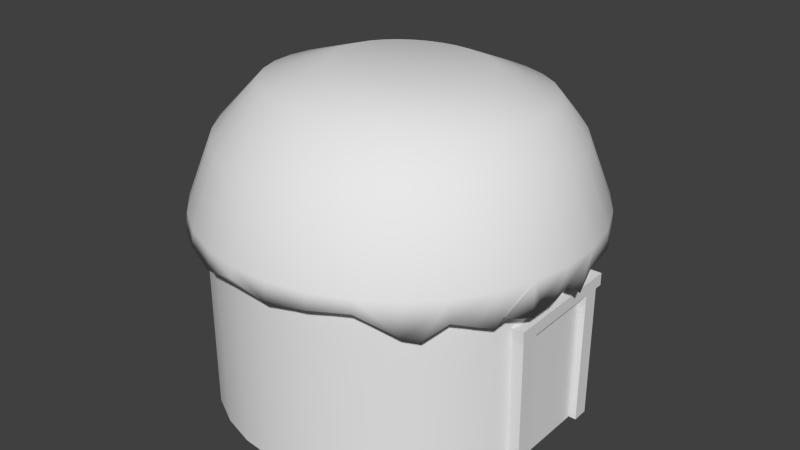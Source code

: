 # Source: bamboo_hut11.blend  (saved by Blender 2.66.0; exported with 4.5.12 LTS)
import bpy
from mathutils import Matrix  # noqa: F401  (used for matrix-valued properties, if any)

bpy.ops.wm.read_factory_settings(use_empty=True)
scene = bpy.context.scene
scene.name = 'Scene'

# ---- collections
col_collection_1 = bpy.data.collections.new('Collection 1'); scene.collection.children.link(col_collection_1)

# ---- materials (node trees are filled in below, after node groups)
mat_classic_bamboo_hut = bpy.data.materials.new('classic_bamboo_hut')
mat_classic_bamboo_hut.alpha_threshold = 0.0
mat_classic_bamboo_hut.use_transparent_shadow = False
mat_classic_bamboo_hut.roughness = 0.5
mat_classic_bamboo_hut.line_color = (0.0, 0.0, 0.0, 1.0)

# ---- material node trees

# ---- world
world_world = bpy.data.worlds.new('World'); scene.world = world_world
world_world.color = (0.05088, 0.05088, 0.05088)
world_world.use_sun_shadow = False
world_world.sun_shadow_jitter_overblur = 0.0
world_world.cycles.sampling_method = 'MANUAL'
world_world.cycles.sample_map_resolution = 256

# ---- meshes
me_bamboohut = bpy.data.meshes.new('BambooHut')
me_bamboohut.from_pydata([(2.092, 23.91, 0.5865), (0.9604, 10.98, 16.47), (6.716, 23.04, 0.2761), (2.673, 10.66, 16.49), (11.08, 21.29, -0.2929), (4.289, 10.01, 16.53), (15.06, 19.18, -1.586), (5.749, 9.06, 16.6), (18.39, 15.43, -2.0), (6.994, 7.845, 16.69), (20.95, 10.51, -2.0), (7.978, 6.412, 16.8), (22.89, 7.217, -0.1895), (8.663, 4.815, 16.92), (23.81, 2.046, -0.1895), (9.022, 3.116, 17.06), (23.91, -2.092, 0.06919), (9.041, 1.38, 17.2), (23.0, -7.143, -2.0), (8.721, -0.3267, 17.35), (21.29, -11.08, -2.0), (8.072, -1.938, 17.48), (18.72, -15.02, -0.6055), (7.12, -3.391, 17.61), (15.43, -18.39, -2.0), (5.903, -4.632, 17.72), (11.54, -21.04, 0.4672), (4.465, -5.612, 17.81), (7.217, -22.89, 0.08568), (2.863, -6.293, 17.88), (2.613, -23.86, -0.3612), (1.159, -6.65, 17.92), (-2.092, -23.91, 0.6816), (-0.5834, -6.669, 17.94), (-6.716, -23.04, -0.3612), (-2.296, -6.348, 17.92), (-11.08, -21.29, 0.08568), (-3.912, -5.701, 17.88), (-15.02, -18.72, -0.3612), (-5.372, -4.751, 17.81), (-18.39, -15.43, 0.2347), (-6.617, -3.537, 17.72), (-21.04, -11.54, 0.6816), (-7.601, -2.103, 17.61), (-22.89, -7.217, 0.6071), (-8.286, -0.5065, 17.48), (-23.86, -2.613, -0.0633), (-8.645, 1.193, 17.35), (-23.91, 2.092, 0.3796), (-8.664, 2.929, 17.2), (-23.04, 6.716, 0.1726), (-8.344, 4.635, 17.06), (-21.29, 11.08, 0.2761), (-7.695, 6.246, 16.92), (-18.72, 15.02, -0.4998), (-6.744, 7.7, 16.8), (-15.43, 18.39, -0.4481), (-5.526, 8.94, 16.69), (-11.61, 20.32, -0.4481), (-4.088, 9.92, 16.6), (-7.217, 22.89, -0.3964), (-2.486, 10.6, 16.53), (-2.613, 23.86, 0.2761), (-0.7816, 10.96, 16.49), (2.072, 23.69, 2.0), (6.654, 22.83, 2.0), (10.98, 21.09, 2.0), (14.88, 18.54, 2.0), (18.21, 15.28, 2.0), (20.85, 11.44, 2.0), (22.68, 7.15, 2.0), (23.64, 2.589, 2.0), (23.69, -2.072, 2.0), (22.83, -6.654, 2.0), (21.09, -10.98, 2.0), (18.54, -14.88, 2.0), (15.28, -18.21, 2.0), (11.44, -20.85, 2.0), (7.15, -22.68, 2.0), (2.589, -23.64, 2.0), (-2.072, -23.69, 2.0), (-6.654, -22.83, 2.0), (-10.98, -21.09, 2.0), (-14.88, -18.54, 2.0), (-18.21, -15.28, 2.0), (-20.85, -11.44, 2.0), (-22.68, -7.15, 2.0), (-23.64, -2.589, 2.0), (-23.69, 2.072, 2.0), (-22.83, 6.654, 2.0), (-21.09, 10.98, 2.0), (-18.54, 14.88, 2.0), (-15.28, 18.21, 2.0), (-11.44, 20.85, 2.0), (-7.15, 22.68, 2.0), (-2.589, 23.64, 2.0), (1.803, 20.6, 10.0), (5.787, 19.86, 10.0), (9.55, 18.34, 10.0), (12.95, 16.13, 10.0), (15.84, 13.29, 10.0), (18.13, 9.948, 10.0), (19.72, 6.219, 10.0), (20.56, 2.252, 10.0), (20.6, -1.803, 10.0), (19.86, -5.787, 10.0), (18.34, -9.55, 10.0), (16.13, -12.95, 10.0), (13.29, -15.84, 10.0), (9.948, -18.13, 10.0), (6.219, -19.72, 10.0), (2.252, -20.56, 10.0), (-1.803, -20.6, 10.0), (-5.787, -19.86, 10.0), (-9.55, -18.34, 10.0), (-12.95, -16.13, 10.0), (-15.84, -13.29, 10.0), (-18.13, -9.948, 10.0), (-19.72, -6.219, 10.0), (-20.56, -2.252, 10.0), (-20.6, 1.803, 10.0), (-19.86, 5.787, 10.0), (-18.34, 9.55, 10.0), (-16.13, 12.95, 10.0), (-13.29, 15.84, 10.0), (-9.948, 18.13, 10.0), (-6.219, 19.72, 10.0), (-2.252, 20.56, 10.0), (1.576, 18.02, 13.45), (4.772, 17.42, 13.48), (7.79, 16.21, 13.55), (10.51, 14.44, 13.66), (12.84, 12.17, 13.82), (14.67, 9.491, 14.0), (15.95, 6.509, 14.22), (16.62, 3.335, 14.45), (16.66, 0.09309, 14.69), (16.06, -3.094, 14.93), (14.85, -6.103, 15.17), (13.07, -8.818, 15.38), (10.8, -11.13, 15.57), (8.116, -12.96, 15.72), (5.126, -14.24, 15.84), (1.944, -14.9, 15.91), (-1.307, -14.94, 15.93), (-4.503, -14.34, 15.91), (-7.521, -13.13, 15.84), (-10.24, -11.36, 15.72), (-12.57, -9.09, 15.57), (-14.41, -6.414, 15.38), (-15.68, -3.431, 15.17), (-16.35, -0.258, 14.93), (-16.39, 2.984, 14.69), (-15.79, 6.171, 14.45), (-14.58, 9.18, 14.22), (-12.8, 11.9, 14.0), (-10.53, 14.21, 13.82), (-7.847, 16.04, 13.66), (-4.857, 17.32, 13.55), (-1.675, 17.98, 13.48), (20.06, -12.41, -1.732), (17.03, -17.24, -2.268), (22.05, -10.18, -1.035), (23.51, -4.051, -1.328), (23.21, -6.164, -0.6292), (23.88, 0.2605, -2.155), (21.78, 7.267, -1.974), (21.45, 9.869, 0.03039), (-9.457, 21.09, -0.3447), (16.77, 17.79, -0.4222), (-22.0, 0.0, -22.0), (-22.0, 0.0, 2.0), (-21.58, 4.292, -22.0), (-21.58, 4.292, 2.0), (-20.33, 8.419, -22.0), (-20.33, 8.419, 2.0), (-18.29, 12.22, -22.0), (-18.29, 12.22, 2.0), (-15.56, 15.56, -22.0), (-15.56, 15.56, 2.0), (-12.22, 18.29, -22.0), (-12.22, 18.29, 2.0), (-8.419, 20.33, -22.0), (-8.419, 20.33, 2.0), (-4.292, 21.58, -22.0), (-4.292, 21.58, 2.0), (9.537e-06, 22.0, -22.0), (9.537e-06, 22.0, 2.0), (4.292, 21.58, -22.0), (4.292, 21.58, 2.0), (8.419, 20.33, -22.0), (8.419, 20.33, 2.0), (12.22, 18.29, -22.0), (12.22, 18.29, 2.0), (15.56, 15.56, -22.0), (15.56, 15.56, 2.0), (18.29, 12.22, -22.0), (18.29, 12.22, 2.0), (20.33, 8.419, -22.0), (20.33, 8.419, 2.0), (21.0, 6.0, -22.0), (21.0, 4.292, 2.0), (21.0, -1.144e-05, 2.0), (21.0, -6.0, -22.0), (21.0, -4.292, 2.0), (20.33, -8.419, -22.0), (20.33, -8.419, 2.0), (18.29, -12.22, -22.0), (18.29, -12.22, 2.0), (15.56, -15.56, -22.0), (15.56, -15.56, 2.0), (12.22, -18.29, -22.0), (12.22, -18.29, 2.0), (8.419, -20.33, -22.0), (8.419, -20.33, 2.0), (4.292, -21.58, -22.0), (4.292, -21.58, 2.0), (-1.335e-05, -22.0, -22.0), (-1.335e-05, -22.0, 2.0), (-4.292, -21.58, -22.0), (-4.292, -21.58, 2.0), (-8.419, -20.33, -22.0), (-8.419, -20.33, 2.0), (-12.22, -18.29, -22.0), (-12.22, -18.29, 2.0), (-15.56, -15.56, -22.0), (-15.56, -15.56, 2.0), (-18.29, -12.22, -22.0), (-18.29, -12.22, 2.0), (-20.33, -8.419, -22.0), (-20.33, -8.419, 2.0), (-21.58, -4.292, -22.0), (-21.58, -4.292, 2.0), (21.0, 6.0, -5.0), (21.0, -1.144e-05, -5.0), (21.0, -6.0, -5.0), (-20.87, 4.335e-08, -22.0), (-20.87, 4.335e-08, 2.0), (-20.47, 4.077, -22.0), (-20.47, 4.077, 2.0), (-19.28, 7.998, -22.0), (-19.28, 7.998, 2.0), (-17.35, 11.61, -22.0), (-17.35, 11.61, 2.0), (-14.75, 14.78, -22.0), (-14.75, 14.78, 2.0), (-11.58, 17.38, -22.0), (-11.58, 17.38, 2.0), (-7.97, 19.31, -22.0), (-7.97, 19.31, 2.0), (-4.049, 20.5, -22.0), (-4.049, 20.5, 2.0), (0.02856, 20.9, -22.0), (0.02856, 20.9, 2.0), (4.106, 20.5, -22.0), (4.106, 20.5, 2.0), (8.027, 19.31, -22.0), (8.027, 19.31, 2.0), (11.64, 17.38, -22.0), (11.64, 17.38, 2.0), (14.81, 14.78, -22.0), (14.81, 14.78, 2.0), (17.41, 11.61, -22.0), (17.41, 11.61, 2.0), (19.34, 7.998, -22.0), (19.34, 7.998, 2.0), (19.98, 6.0, -22.0), (19.98, 4.077, 2.0), (19.98, -1.083e-05, 2.0), (19.98, -6.0, -22.0), (19.98, -4.077, 2.0), (19.34, -7.998, -22.0), (19.34, -7.998, 2.0), (17.41, -11.61, -22.0), (17.41, -11.61, 2.0), (14.81, -14.78, -22.0), (14.81, -14.78, 2.0), (11.64, -17.38, -22.0), (11.64, -17.38, 2.0), (8.027, -19.31, -22.0), (8.027, -19.31, 2.0), (4.106, -20.5, -22.0), (4.106, -20.5, 2.0), (0.02854, -20.9, -22.0), (0.02854, -20.9, 2.0), (-4.049, -20.5, -22.0), (-4.049, -20.5, 2.0), (-7.97, -19.31, -22.0), (-7.97, -19.31, 2.0), (-11.58, -17.38, -22.0), (-11.58, -17.38, 2.0), (-14.75, -14.78, -22.0), (-14.75, -14.78, 2.0), (-17.35, -11.61, -22.0), (-17.35, -11.61, 2.0), (-19.28, -7.998, -22.0), (-19.28, -7.998, 2.0), (-20.47, -4.077, -22.0), (-20.47, -4.077, 2.0), (19.98, 6.0, -5.0), (19.98, -1.083e-05, -5.0), (19.98, -6.0, -5.0), (22.12, -6.79, -22.0), (22.13, -7.17, -5.5), (22.09, -4.79, -22.0), (22.09, -4.79, -5.5), (21.91, 5.209, -22.0), (21.91, 5.209, -5.5), (21.88, 7.208, -22.0), (21.88, 7.208, -5.5), (22.09, -4.79, -4.0), (22.13, -7.289, -4.0), (21.86, 8.208, -5.5), (21.86, 8.208, -4.0), (21.91, 5.209, -4.0), (19.62, -6.833, -22.0), (19.63, -7.214, -5.5), (19.59, -4.833, -22.0), (19.59, -4.833, -5.5), (19.41, 5.165, -22.0), (19.41, 5.165, -5.5), (19.38, 7.165, -22.0), (19.38, 7.165, -5.5), (19.59, -4.833, -4.0), (19.63, -7.333, -4.0), (19.36, 8.165, -5.5), (19.36, 8.165, -4.0), (19.41, 5.165, -4.0), (20.0, 5.0, -22.0), (21.0, 5.0, -22.0), (21.0, -5.0, -22.0), (20.0, -5.0, -22.0), (20.0, 5.0, -5.5), (20.97, 5.0, -5.5), (21.0, -5.0, -5.5), (20.0, -5.0, -5.5)], [], [(128, 1, 3, 129), (129, 3, 5, 130), (130, 5, 7, 131), (131, 7, 9, 132), (132, 9, 11, 133), (133, 11, 13, 134), (134, 13, 15, 135), (135, 15, 17, 136), (136, 17, 19, 137), (137, 19, 21, 138), (138, 21, 23, 139), (139, 23, 25, 140), (140, 25, 27, 141), (141, 27, 29, 142), (142, 29, 31, 143), (143, 31, 33, 144), (144, 33, 35, 145), (145, 35, 37, 146), (146, 37, 39, 147), (147, 39, 41, 148), (148, 41, 43, 149), (149, 43, 45, 150), (150, 45, 47, 151), (151, 47, 49, 152), (152, 49, 51, 153), (153, 51, 53, 154), (154, 53, 55, 155), (155, 55, 57, 156), (156, 57, 59, 157), (157, 59, 61, 158), (3, 1, 63, 61, 59, 57, 55, 53, 51, 49, 47, 45, 43, 41, 39, 37, 35, 33, 31, 29, 27, 25, 23, 21, 19, 17, 15, 13, 11, 9, 7, 5), (159, 63, 1, 128), (158, 61, 63, 159), (0, 64, 65, 2), (2, 65, 66, 4), (4, 66, 67, 6), (6, 67, 68, 8, 169), (8, 68, 69, 10), (10, 69, 70, 12, 166, 167), (12, 70, 71, 14), (14, 71, 72, 16, 165), (16, 72, 73, 18, 164, 163), (18, 73, 74, 20, 162), (20, 74, 75, 22, 160), (22, 75, 76, 24, 161), (24, 76, 77, 26), (26, 77, 78, 28), (28, 78, 79, 30), (30, 79, 80, 32), (32, 80, 81, 34), (34, 81, 82, 36), (36, 82, 83, 38), (38, 83, 84, 40), (40, 84, 85, 42), (42, 85, 86, 44), (44, 86, 87, 46), (46, 87, 88, 48), (48, 88, 89, 50), (50, 89, 90, 52), (52, 90, 91, 54), (54, 91, 92, 56), (56, 92, 93, 58), (58, 93, 94, 60, 168), (62, 95, 64, 0), (60, 94, 95, 62), (64, 96, 97, 65), (65, 97, 98, 66), (66, 98, 99, 67), (67, 99, 100, 68), (68, 100, 101, 69), (69, 101, 102, 70), (70, 102, 103, 71), (71, 103, 104, 72), (72, 104, 105, 73), (73, 105, 106, 74), (74, 106, 107, 75), (75, 107, 108, 76), (76, 108, 109, 77), (77, 109, 110, 78), (78, 110, 111, 79), (79, 111, 112, 80), (80, 112, 113, 81), (81, 113, 114, 82), (82, 114, 115, 83), (83, 115, 116, 84), (84, 116, 117, 85), (85, 117, 118, 86), (86, 118, 119, 87), (87, 119, 120, 88), (88, 120, 121, 89), (89, 121, 122, 90), (90, 122, 123, 91), (91, 123, 124, 92), (92, 124, 125, 93), (93, 125, 126, 94), (95, 127, 96, 64), (94, 126, 127, 95), (96, 128, 129, 97), (97, 129, 130, 98), (98, 130, 131, 99), (99, 131, 132, 100), (100, 132, 133, 101), (101, 133, 134, 102), (102, 134, 135, 103), (103, 135, 136, 104), (104, 136, 137, 105), (105, 137, 138, 106), (106, 138, 139, 107), (107, 139, 140, 108), (108, 140, 141, 109), (109, 141, 142, 110), (110, 142, 143, 111), (111, 143, 144, 112), (112, 144, 145, 113), (113, 145, 146, 114), (114, 146, 147, 115), (115, 147, 148, 116), (116, 148, 149, 117), (117, 149, 150, 118), (118, 150, 151, 119), (119, 151, 152, 120), (120, 152, 153, 121), (121, 153, 154, 122), (122, 154, 155, 123), (123, 155, 156, 124), (124, 156, 157, 125), (125, 157, 158, 126), (127, 159, 128, 96), (126, 158, 159, 127), (34, 30, 32), (36, 28, 30, 34), (38, 26, 28, 36), (40, 24, 26, 38), (22, 161, 24, 40, 42), (20, 160, 22, 42, 44), (18, 162, 20, 44, 46), (163, 164, 18, 46, 48, 16), (14, 165, 16, 48, 50), (52, 12, 14, 50), (167, 166, 12, 52, 54, 10), (56, 8, 10, 54), (58, 169, 8, 56), (168, 6, 169, 58), (60, 4, 6, 168), (62, 2, 4, 60), (62, 0, 2), (170, 171, 173, 172), (172, 173, 175, 174), (174, 175, 177, 176), (176, 177, 179, 178), (178, 179, 181, 180), (180, 181, 183, 182), (182, 183, 185, 184), (184, 185, 187, 186), (186, 187, 189, 188), (188, 189, 191, 190), (190, 191, 193, 192), (192, 193, 195, 194), (194, 195, 197, 196), (196, 197, 199, 198), (198, 199, 201, 233, 200), (233, 201, 202, 234), (234, 202, 204, 235), (203, 235, 204, 206, 205), (205, 206, 208, 207), (207, 208, 210, 209), (209, 210, 212, 211), (211, 212, 214, 213), (213, 214, 216, 215), (215, 216, 218, 217), (217, 218, 220, 219), (219, 220, 222, 221), (221, 222, 224, 223), (223, 224, 226, 225), (225, 226, 228, 227), (227, 228, 230, 229), (231, 232, 171, 170), (229, 230, 232, 231), (236, 238, 239, 237), (238, 240, 241, 239), (240, 242, 243, 241), (242, 244, 245, 243), (244, 246, 247, 245), (246, 248, 249, 247), (248, 250, 251, 249), (250, 252, 253, 251), (252, 254, 255, 253), (254, 256, 257, 255), (256, 258, 259, 257), (258, 260, 261, 259), (260, 262, 263, 261), (262, 264, 265, 263), (264, 266, 299, 267, 265), (299, 300, 268, 267), (300, 301, 270, 268), (269, 271, 272, 270, 301), (271, 273, 274, 272), (273, 275, 276, 274), (275, 277, 278, 276), (277, 279, 280, 278), (279, 281, 282, 280), (281, 283, 284, 282), (283, 285, 286, 284), (285, 287, 288, 286), (287, 289, 290, 288), (289, 291, 292, 290), (291, 293, 294, 292), (293, 295, 296, 294), (297, 236, 237, 298), (295, 297, 298, 296), (303, 302, 304, 305), (307, 306, 308, 309), (305, 310, 311, 303), (309, 313, 314, 307), (309, 312, 313), (307, 314, 310, 305), (310, 314, 327, 323), (313, 312, 325, 326), (312, 309, 322, 325), (314, 313, 326, 327), (306, 307, 320, 319), (307, 305, 318, 320), (311, 310, 323, 324), (309, 308, 321, 322), (302, 303, 316, 315), (303, 311, 324, 316), (305, 304, 317, 318), (328, 329, 330, 331), (332, 335, 334, 333), (328, 332, 333, 329), (329, 333, 334, 330), (330, 334, 335, 331), (332, 328, 331, 335)])
me_bamboohut.polygons.foreach_set('use_smooth', [1, 1, 1, 1, 1, 1, 1, 1, 1, 1, 1, 1, 1, 1, 1, 1, 1, 1, 1, 1, 1, 1, 1, 1, 1, 1, 1, 1, 1, 1, 1, 1, 1, 1, 1, 1, 1, 1, 1, 1, 1, 1, 1, 1, 1, 1, 1, 1, 1, 1, 1, 1, 1, 1, 1, 1, 1, 1, 1, 1, 1, 1, 1, 1, 1, 1, 1, 1, 1, 1, 1, 1, 1, 1, 1, 1, 1, 1, 1, 1, 1, 1, 1, 1, 1, 1, 1, 1, 1, 1, 1, 1, 1, 1, 1, 1, 1, 1, 1, 1, 1, 1, 1, 1, 1, 1, 1, 1, 1, 1, 1, 1, 1, 1, 1, 1, 1, 1, 1, 1, 1, 1, 1, 1, 1, 1, 1, 1, 1, 1, 1, 1, 1, 1, 1, 1, 1, 1, 1, 1, 1, 1, 1, 1, 1, 1, 1, 1, 1, 1, 1, 1, 1, 1, 1, 1, 1, 1, 1, 1, 1, 1, 1, 1, 1, 1, 1, 1, 1, 1, 1, 1, 1, 1, 1, 1, 1, 1, 1, 1, 1, 1, 1, 1, 1, 1, 1, 1, 1, 1, 1, 1, 1, 1, 1, 1, 1, 1, 1, 1, 1, 1, 1, 1, 1, 1, 1, 1, 1, 1, 0, 0, 0, 0, 0, 0, 0, 0, 0, 0, 0, 0, 0, 0, 0, 0, 0, 0, 0, 0, 0, 0, 0])
_uv = me_bamboohut.uv_layers.new(name='UVMap')
_uv.uv.foreach_set('vector', [0.5991, 0.4794, 0.6163, 0.4648, 0.6266, 0.4739, 0.6133, 0.4928, 0.6133, 0.4928, 0.6266, 0.4739, 0.6407, 0.4821, 0.6307, 0.5038, 0.6307, 0.5038, 0.6407, 0.4821, 0.6571, 0.4876, 0.6508, 0.5117, 0.6508, 0.5117, 0.6571, 0.4876, 0.6751, 0.49, 0.673, 0.516, 0.673, 0.516, 0.6751, 0.49, 0.6943, 0.4893, 0.6964, 0.5165, 0.6964, 0.5165, 0.6943, 0.4893, 0.714, 0.4856, 0.7204, 0.5132, 0.7204, 0.5132, 0.714, 0.4856, 0.7337, 0.4791, 0.7441, 0.506, 0.7441, 0.506, 0.7337, 0.4791, 0.7525, 0.4699, 0.7667, 0.4952, 0.7667, 0.4952, 0.7525, 0.4699, 0.77, 0.4584, 0.7875, 0.4811, 0.7875, 0.4811, 0.77, 0.4584, 0.7854, 0.4448, 0.8056, 0.4643, 0.8056, 0.4643, 0.7854, 0.4448, 0.7983, 0.4296, 0.8205, 0.4452, 0.8205, 0.4452, 0.7983, 0.4296, 0.8081, 0.4133, 0.8316, 0.4246, 0.8316, 0.4246, 0.8081, 0.4133, 0.8145, 0.3963, 0.8387, 0.403, 0.8387, 0.403, 0.8145, 0.3963, 0.8172, 0.3792, 0.8415, 0.3812, 0.8415, 0.3812, 0.8172, 0.3792, 0.8162, 0.3629, 0.8402, 0.3601, 0.8402, 0.3601, 0.8162, 0.3629, 0.8123, 0.3488, 0.8348, 0.3402, 0.8348, 0.3402, 0.8123, 0.3488, 0.8048, 0.3362, 0.8253, 0.3214, 0.8253, 0.3214, 0.8048, 0.3362, 0.7928, 0.3228, 0.8113, 0.3036, 0.8113, 0.3036, 0.7928, 0.3228, 0.7768, 0.3112, 0.7931, 0.2873, 0.7931, 0.2873, 0.7768, 0.3112, 0.7571, 0.302, 0.7707, 0.2732, 0.7707, 0.2732, 0.7571, 0.302, 0.7337, 0.2953, 0.7442, 0.2615, 0.7442, 0.2615, 0.7337, 0.2953, 0.7066, 0.2916, 0.7136, 0.2525, 0.7136, 0.2525, 0.7066, 0.2916, 0.676, 0.2918, 0.6785, 0.2463, 0.6785, 0.2463, 0.676, 0.2918, 0.6425, 0.2974, 0.6377, 0.243, 0.5956, 0.279, 0.6425, 0.2974, 0.6252, 0.3279, 0.5858, 0.314, 0.5858, 0.314, 0.6252, 0.3279, 0.613, 0.3549, 0.5783, 0.3453, 0.5783, 0.3453, 0.613, 0.3549, 0.6049, 0.3791, 0.5738, 0.3736, 0.5738, 0.3736, 0.6049, 0.3791, 0.6006, 0.401, 0.5724, 0.3995, 0.5724, 0.3995, 0.6006, 0.401, 0.6, 0.4207, 0.5744, 0.4232, 0.5744, 0.4232, 0.6, 0.4207, 0.6028, 0.4382, 0.5796, 0.4445, 0.6266, 0.4739, 0.6163, 0.4648, 0.6087, 0.4532, 0.6028, 0.4382, 0.6, 0.4207, 0.6006, 0.401, 0.6049, 0.3791, 0.613, 0.3549, 0.6252, 0.3279, 0.6425, 0.2974, 0.676, 0.2918, 0.7066, 0.2916, 0.7337, 0.2953, 0.7571, 0.302, 0.7768, 0.3112, 0.7928, 0.3228, 0.8048, 0.3362, 0.8123, 0.3488, 0.8162, 0.3629, 0.8172, 0.3792, 0.8145, 0.3963, 0.8081, 0.4133, 0.7983, 0.4296, 0.7854, 0.4448, 0.77, 0.4584, 0.7525, 0.4699, 0.7337, 0.4791, 0.714, 0.4856, 0.6943, 0.4893, 0.6751, 0.49, 0.6571, 0.4876, 0.6407, 0.4821, 0.588, 0.4634, 0.6087, 0.4532, 0.6163, 0.4648, 0.5991, 0.4794, 0.5796, 0.4445, 0.6028, 0.4382, 0.6087, 0.4532, 0.588, 0.4634, 0.5001, 0.5622, 0.5263, 0.5414, 0.5517, 0.5683, 0.5285, 0.5937, 0.5285, 0.5937, 0.5517, 0.5683, 0.5822, 0.5912, 0.563, 0.6212, 0.563, 0.6212, 0.5822, 0.5912, 0.6174, 0.6091, 0.6032, 0.6432, 0.6032, 0.6432, 0.6174, 0.6091, 0.6564, 0.6208, 0.6483, 0.6581, 0.6257, 0.6506, 0.6483, 0.6581, 0.6564, 0.6208, 0.698, 0.6256, 0.6967, 0.6646, 0.6967, 0.6646, 0.698, 0.6256, 0.7407, 0.6227, 0.7467, 0.662, 0.7217, 0.6633, 0.7092, 0.664, 0.7467, 0.662, 0.7407, 0.6227, 0.7828, 0.612, 0.796, 0.65, 0.796, 0.65, 0.7828, 0.612, 0.8226, 0.5938, 0.8425, 0.6289, 0.8192, 0.6395, 0.8425, 0.6289, 0.8226, 0.5938, 0.8585, 0.5689, 0.8842, 0.5997, 0.8738, 0.607, 0.8633, 0.6143, 0.8842, 0.5997, 0.8585, 0.5689, 0.8892, 0.5383, 0.9196, 0.5638, 0.9019, 0.5818, 0.9196, 0.5638, 0.8892, 0.5383, 0.9137, 0.5033, 0.9476, 0.5227, 0.9336, 0.5432, 0.9476, 0.5227, 0.9137, 0.5033, 0.9315, 0.4652, 0.9675, 0.4782, 0.9576, 0.5004, 0.9675, 0.4782, 0.9315, 0.4652, 0.9422, 0.4254, 0.9792, 0.4319, 0.9792, 0.4319, 0.9422, 0.4254, 0.9459, 0.3851, 0.9829, 0.3853, 0.9829, 0.3853, 0.9459, 0.3851, 0.9429, 0.3453, 0.979, 0.3395, 0.979, 0.3395, 0.9429, 0.3453, 0.9335, 0.3068, 0.968, 0.2954, 0.968, 0.2954, 0.9335, 0.3068, 0.918, 0.2702, 0.9505, 0.2536, 0.9505, 0.2536, 0.918, 0.2702, 0.8968, 0.2361, 0.9268, 0.2147, 0.9268, 0.2147, 0.8968, 0.2361, 0.8705, 0.2047, 0.8977, 0.1791, 0.8977, 0.1791, 0.8705, 0.2047, 0.8396, 0.1765, 0.8638, 0.1473, 0.8638, 0.1473, 0.8396, 0.1765, 0.8048, 0.1515, 0.8261, 0.1193, 0.8261, 0.1193, 0.8048, 0.1515, 0.7667, 0.1293, 0.7855, 0.09488, 0.7855, 0.09488, 0.7667, 0.1293, 0.7259, 0.1095, 0.743, 0.07335, 0.743, 0.07335, 0.7259, 0.1095, 0.6828, 0.09086, 0.6993, 0.05363, 0.4359, 0.2668, 0.4676, 0.2673, 0.4667, 0.3042, 0.4353, 0.304, 0.4353, 0.304, 0.4667, 0.3042, 0.4665, 0.3406, 0.4353, 0.3413, 0.4353, 0.3413, 0.4665, 0.3406, 0.468, 0.3764, 0.4369, 0.3789, 0.4369, 0.3789, 0.468, 0.3764, 0.4719, 0.4117, 0.4411, 0.4167, 0.4411, 0.4167, 0.4719, 0.4117, 0.4792, 0.4462, 0.4487, 0.4544, 0.4487, 0.4544, 0.4792, 0.4462, 0.4903, 0.4797, 0.4607, 0.4916, 0.4547, 0.473, 0.4776, 0.5278, 0.5059, 0.5117, 0.5263, 0.5414, 0.5001, 0.5622, 0.4607, 0.4916, 0.4903, 0.4797, 0.5059, 0.5117, 0.4776, 0.5278, 0.5263, 0.5414, 0.577, 0.4984, 0.5951, 0.5162, 0.5517, 0.5683, 0.5517, 0.5683, 0.5951, 0.5162, 0.6168, 0.5308, 0.5822, 0.5912, 0.5822, 0.5912, 0.6168, 0.5308, 0.6416, 0.5418, 0.6174, 0.6091, 0.6174, 0.6091, 0.6416, 0.5418, 0.6689, 0.5483, 0.6564, 0.6208, 0.6564, 0.6208, 0.6689, 0.5483, 0.6978, 0.5501, 0.698, 0.6256, 0.698, 0.6256, 0.6978, 0.5501, 0.7274, 0.5469, 0.7407, 0.6227, 0.7407, 0.6227, 0.7274, 0.5469, 0.7565, 0.5387, 0.7828, 0.612, 0.7828, 0.612, 0.7565, 0.5387, 0.7842, 0.5257, 0.8226, 0.5938, 0.8226, 0.5938, 0.7842, 0.5257, 0.8093, 0.5085, 0.8585, 0.5689, 0.8585, 0.5689, 0.8093, 0.5085, 0.8311, 0.4875, 0.8892, 0.5383, 0.8892, 0.5383, 0.8311, 0.4875, 0.8488, 0.4635, 0.9137, 0.5033, 0.9137, 0.5033, 0.8488, 0.4635, 0.8619, 0.4375, 0.9315, 0.4652, 0.9315, 0.4652, 0.8619, 0.4375, 0.87, 0.4102, 0.9422, 0.4254, 0.9422, 0.4254, 0.87, 0.4102, 0.8731, 0.3826, 0.9459, 0.3851, 0.9459, 0.3851, 0.8731, 0.3826, 0.8711, 0.3555, 0.9429, 0.3453, 0.9429, 0.3453, 0.8711, 0.3555, 0.8644, 0.3295, 0.9335, 0.3068, 0.9335, 0.3068, 0.8644, 0.3295, 0.853, 0.3046, 0.918, 0.2702, 0.918, 0.2702, 0.853, 0.3046, 0.8367, 0.2812, 0.8968, 0.2361, 0.8968, 0.2361, 0.8367, 0.2812, 0.8159, 0.2597, 0.8705, 0.2047, 0.8705, 0.2047, 0.8159, 0.2597, 0.7906, 0.2403, 0.8396, 0.1765, 0.8396, 0.1765, 0.7906, 0.2403, 0.7612, 0.2234, 0.8048, 0.1515, 0.8048, 0.1515, 0.7612, 0.2234, 0.7276, 0.2088, 0.7667, 0.1293, 0.7667, 0.1293, 0.7276, 0.2088, 0.6898, 0.1962, 0.7259, 0.1095, 0.7259, 0.1095, 0.6898, 0.1962, 0.6471, 0.1847, 0.6828, 0.09086, 0.4676, 0.2673, 0.5468, 0.2704, 0.5423, 0.3067, 0.4667, 0.3042, 0.4667, 0.3042, 0.5423, 0.3067, 0.5389, 0.3405, 0.4665, 0.3406, 0.4665, 0.3406, 0.5389, 0.3405, 0.5375, 0.372, 0.468, 0.3764, 0.468, 0.3764, 0.5375, 0.372, 0.5388, 0.4016, 0.4719, 0.4117, 0.4719, 0.4117, 0.5388, 0.4016, 0.5433, 0.4292, 0.4792, 0.4462, 0.4792, 0.4462, 0.5433, 0.4292, 0.5511, 0.4548, 0.4903, 0.4797, 0.5059, 0.5117, 0.5623, 0.4779, 0.577, 0.4984, 0.5263, 0.5414, 0.4903, 0.4797, 0.5511, 0.4548, 0.5623, 0.4779, 0.5059, 0.5117, 0.577, 0.4984, 0.5991, 0.4794, 0.6133, 0.4928, 0.5951, 0.5162, 0.5951, 0.5162, 0.6133, 0.4928, 0.6307, 0.5038, 0.6168, 0.5308, 0.6168, 0.5308, 0.6307, 0.5038, 0.6508, 0.5117, 0.6416, 0.5418, 0.6416, 0.5418, 0.6508, 0.5117, 0.673, 0.516, 0.6689, 0.5483, 0.6689, 0.5483, 0.673, 0.516, 0.6964, 0.5165, 0.6978, 0.5501, 0.6978, 0.5501, 0.6964, 0.5165, 0.7204, 0.5132, 0.7274, 0.5469, 0.7274, 0.5469, 0.7204, 0.5132, 0.7441, 0.506, 0.7565, 0.5387, 0.7565, 0.5387, 0.7441, 0.506, 0.7667, 0.4952, 0.7842, 0.5257, 0.7842, 0.5257, 0.7667, 0.4952, 0.7875, 0.4811, 0.8093, 0.5085, 0.8093, 0.5085, 0.7875, 0.4811, 0.8056, 0.4643, 0.8311, 0.4875, 0.8311, 0.4875, 0.8056, 0.4643, 0.8205, 0.4452, 0.8488, 0.4635, 0.8488, 0.4635, 0.8205, 0.4452, 0.8316, 0.4246, 0.8619, 0.4375, 0.8619, 0.4375, 0.8316, 0.4246, 0.8387, 0.403, 0.87, 0.4102, 0.87, 0.4102, 0.8387, 0.403, 0.8415, 0.3812, 0.8731, 0.3826, 0.8731, 0.3826, 0.8415, 0.3812, 0.8402, 0.3601, 0.8711, 0.3555, 0.8711, 0.3555, 0.8402, 0.3601, 0.8348, 0.3402, 0.8644, 0.3295, 0.8644, 0.3295, 0.8348, 0.3402, 0.8253, 0.3214, 0.853, 0.3046, 0.853, 0.3046, 0.8253, 0.3214, 0.8113, 0.3036, 0.8367, 0.2812, 0.8367, 0.2812, 0.8113, 0.3036, 0.7931, 0.2873, 0.8159, 0.2597, 0.8159, 0.2597, 0.7931, 0.2873, 0.7707, 0.2732, 0.7906, 0.2403, 0.7906, 0.2403, 0.7707, 0.2732, 0.7442, 0.2615, 0.7612, 0.2234, 0.7612, 0.2234, 0.7442, 0.2615, 0.7136, 0.2525, 0.7276, 0.2088, 0.7276, 0.2088, 0.7136, 0.2525, 0.6785, 0.2463, 0.6898, 0.1962, 0.6898, 0.1962, 0.6785, 0.2463, 0.6377, 0.243, 0.6471, 0.1847, 0.5468, 0.2704, 0.5956, 0.279, 0.5858, 0.314, 0.5423, 0.3067, 0.5423, 0.3067, 0.5858, 0.314, 0.5783, 0.3453, 0.5389, 0.3405, 0.5389, 0.3405, 0.5783, 0.3453, 0.5738, 0.3736, 0.5375, 0.372, 0.5375, 0.372, 0.5738, 0.3736, 0.5724, 0.3995, 0.5388, 0.4016, 0.5388, 0.4016, 0.5724, 0.3995, 0.5744, 0.4232, 0.5433, 0.4292, 0.5433, 0.4292, 0.5744, 0.4232, 0.5796, 0.4445, 0.5511, 0.4548, 0.5623, 0.4779, 0.588, 0.4634, 0.5991, 0.4794, 0.577, 0.4984, 0.5511, 0.4548, 0.5796, 0.4445, 0.588, 0.4634, 0.5623, 0.4779, 0.7106, 0.387, 0.968, 0.2954, 0.9505, 0.2536, 0.7106, 0.387, 0.979, 0.3395, 0.7106, 0.387, 0.9268, 0.2147, 0.7106, 0.387, 0.9829, 0.3853, 0.7106, 0.387, 0.8977, 0.1791, 0.7106, 0.387, 0.9792, 0.4319, 0.7106, 0.387, 0.8638, 0.1473, 0.9576, 0.5004, 0.9675, 0.4782, 0.7106, 0.387, 0.8261, 0.1193, 0.7106, 0.387, 0.9336, 0.5432, 0.9476, 0.5227, 0.7106, 0.387, 0.7855, 0.09488, 0.7106, 0.387, 0.9019, 0.5818, 0.9196, 0.5638, 0.7106, 0.387, 0.743, 0.07335, 0.7106, 0.387, 0.8738, 0.607, 0.8842, 0.5997, 0.7106, 0.387, 0.6993, 0.05363, 0.7106, 0.387, 0.8633, 0.6143, 0.8192, 0.6395, 0.8425, 0.6289, 0.7106, 0.387, 0.4353, 0.304, 0.7106, 0.387, 0.7106, 0.387, 0.796, 0.65, 0.7106, 0.387, 0.4353, 0.3413, 0.7217, 0.6633, 0.7467, 0.662, 0.7106, 0.387, 0.4369, 0.3789, 0.7106, 0.387, 0.7092, 0.664, 0.7106, 0.387, 0.6967, 0.6646, 0.7106, 0.387, 0.4411, 0.4167, 0.7106, 0.387, 0.6483, 0.6581, 0.7106, 0.387, 0.4487, 0.4544, 0.7106, 0.387, 0.6257, 0.6506, 0.7106, 0.387, 0.4547, 0.473, 0.7106, 0.387, 0.6032, 0.6432, 0.7106, 0.387, 0.4607, 0.4916, 0.7106, 0.387, 0.563, 0.6212, 0.7106, 0.387, 0.4776, 0.5278, 0.5001, 0.5622, 0.5285, 0.5937, 0.7106, 0.387, 1.0, 0.6957, 1.0, 0.9845, 0.9687, 0.9845, 0.9687, 0.6957, 0.9687, 0.6957, 0.9687, 0.9845, 0.9375, 0.9845, 0.9375, 0.6957, 0.9375, 0.6957, 0.9375, 0.9845, 0.9062, 0.9845, 0.9062, 0.6957, 0.9062, 0.6957, 0.9062, 0.9845, 0.875, 0.9845, 0.875, 0.6957, 0.875, 0.6957, 0.875, 0.9845, 0.8437, 0.9845, 0.8437, 0.6957, 0.8437, 0.6957, 0.8437, 0.9845, 0.8125, 0.9845, 0.8125, 0.6957, 0.8125, 0.6957, 0.8125, 0.9845, 0.7812, 0.9845, 0.7812, 0.6957, 0.7812, 0.6957, 0.7812, 0.9845, 0.75, 0.9845, 0.75, 0.6957, 0.75, 0.6957, 0.75, 0.9845, 0.7187, 0.9845, 0.7187, 0.6957, 0.7187, 0.6957, 0.7187, 0.9845, 0.6875, 0.9845, 0.6875, 0.6957, 0.6875, 0.6957, 0.6875, 0.9845, 0.6562, 0.9845, 0.6562, 0.6957, 0.6562, 0.6957, 0.6562, 0.9845, 0.625, 0.9845, 0.625, 0.6957, 0.625, 0.6957, 0.625, 0.9845, 0.5937, 0.9845, 0.5937, 0.6957, 0.5937, 0.6957, 0.5937, 0.9845, 0.5625, 0.9845, 0.5625, 0.6957, 0.5625, 0.6957, 0.5625, 0.9845, 0.5313, 0.9845, 0.5313, 0.8401, 0.5313, 0.6957, 0.5313, 0.8401, 0.5313, 0.9845, 0.5, 0.9845, 0.5, 0.8401, 0.5, 0.8401, 0.5, 0.9845, 0.4688, 0.9845, 0.4688, 0.8401, 0.4688, 0.6957, 0.4688, 0.8401, 0.4688, 0.9845, 0.4375, 0.9845, 0.4375, 0.6957, 0.4375, 0.6957, 0.4375, 0.9845, 0.4063, 0.9845, 0.4063, 0.6957, 0.4063, 0.6957, 0.4063, 0.9845, 0.375, 0.9845, 0.375, 0.6957, 0.375, 0.6957, 0.375, 0.9845, 0.3438, 0.9845, 0.3438, 0.6957, 0.3438, 0.6957, 0.3438, 0.9845, 0.3125, 0.9845, 0.3125, 0.6957, 0.3125, 0.6957, 0.3125, 0.9845, 0.2813, 0.9845, 0.2813, 0.6957, 0.2813, 0.6957, 0.2813, 0.9845, 0.25, 0.9845, 0.25, 0.6957, 0.25, 0.6957, 0.25, 0.9845, 0.2188, 0.9845, 0.2188, 0.6957, 0.2188, 0.6957, 0.2188, 0.9845, 0.1875, 0.9845, 0.1875, 0.6957, 0.1875, 0.6957, 0.1875, 0.9845, 0.1563, 0.9845, 0.1563, 0.6957, 0.1563, 0.6957, 0.1563, 0.9845, 0.125, 0.9845, 0.125, 0.6957, 0.125, 0.6957, 0.125, 0.9845, 0.09379, 0.9845, 0.09379, 0.6957, 0.09379, 0.6957, 0.09379, 0.9845, 0.06254, 0.9845, 0.06254, 0.6957, 0.03129, 0.6957, 0.03129, 0.9845, 4.169e-05, 0.9845, 4.327e-05, 0.6957, 0.06254, 0.6957, 0.06254, 0.9845, 0.03129, 0.9845, 0.03129, 0.6957, 1.0, 0.6957, 0.9687, 0.6957, 0.9687, 0.9845, 1.0, 0.9845, 0.9687, 0.6957, 0.9375, 0.6957, 0.9375, 0.9845, 0.9687, 0.9845, 0.9375, 0.6957, 0.9062, 0.6957, 0.9062, 0.9845, 0.9375, 0.9845, 0.9062, 0.6957, 0.875, 0.6957, 0.875, 0.9845, 0.9062, 0.9845, 0.875, 0.6957, 0.8437, 0.6957, 0.8437, 0.9845, 0.875, 0.9845, 0.8437, 0.6957, 0.8125, 0.6957, 0.8125, 0.9845, 0.8437, 0.9845, 0.8125, 0.6957, 0.7812, 0.6957, 0.7812, 0.9845, 0.8125, 0.9845, 0.7812, 0.6957, 0.75, 0.6957, 0.75, 0.9845, 0.7812, 0.9845, 0.75, 0.6957, 0.7187, 0.6957, 0.7187, 0.9845, 0.75, 0.9845, 0.7187, 0.6957, 0.6875, 0.6957, 0.6875, 0.9845, 0.7187, 0.9845, 0.6875, 0.6957, 0.6562, 0.6957, 0.6562, 0.9845, 0.6875, 0.9845, 0.6562, 0.6957, 0.625, 0.6957, 0.625, 0.9845, 0.6562, 0.9845, 0.625, 0.6957, 0.5937, 0.6957, 0.5937, 0.9845, 0.625, 0.9845, 0.5937, 0.6957, 0.5625, 0.6957, 0.5625, 0.9845, 0.5937, 0.9845, 0.5625, 0.6957, 0.5313, 0.6957, 0.5313, 0.8401, 0.5313, 0.9845, 0.5625, 0.9845, 0.5313, 0.8401, 0.5, 0.8401, 0.5, 0.9845, 0.5313, 0.9845, 0.5, 0.8401, 0.4688, 0.8401, 0.4688, 0.9845, 0.5, 0.9845, 0.4688, 0.6957, 0.4375, 0.6957, 0.4375, 0.9845, 0.4688, 0.9845, 0.4688, 0.8401, 0.4375, 0.6957, 0.4063, 0.6957, 0.4063, 0.9845, 0.4375, 0.9845, 0.4063, 0.6957, 0.375, 0.6957, 0.375, 0.9845, 0.4063, 0.9845, 0.375, 0.6957, 0.3438, 0.6957, 0.3438, 0.9845, 0.375, 0.9845, 0.3438, 0.6957, 0.3125, 0.6957, 0.3125, 0.9845, 0.3438, 0.9845, 0.3125, 0.6957, 0.2813, 0.6957, 0.2813, 0.9845, 0.3125, 0.9845, 0.2813, 0.6957, 0.25, 0.6957, 0.25, 0.9845, 0.2813, 0.9845, 0.25, 0.6957, 0.2188, 0.6957, 0.2188, 0.9845, 0.25, 0.9845, 0.2188, 0.6957, 0.1875, 0.6957, 0.1875, 0.9845, 0.2188, 0.9845, 0.1875, 0.6957, 0.1563, 0.6957, 0.1563, 0.9845, 0.1875, 0.9845, 0.1563, 0.6957, 0.125, 0.6957, 0.125, 0.9845, 0.1563, 0.9845, 0.125, 0.6957, 0.09379, 0.6957, 0.09379, 0.9845, 0.125, 0.9845, 0.09379, 0.6957, 0.06254, 0.6957, 0.06254, 0.9845, 0.09379, 0.9845, 0.03129, 0.6957, 4.327e-05, 0.6957, 4.169e-05, 0.9845, 0.03129, 0.9845, 0.06254, 0.6957, 0.03129, 0.6957, 0.03129, 0.9845, 0.06254, 0.9845, 0.03986, 0.5788, 0.04714, 0.2626, 0.08872, 0.2626, 0.08548, 0.5788, 0.2771, 0.5788, 0.28, 0.2873, 0.3183, 0.2873, 0.3155, 0.5788, 0.08548, 0.5788, 0.08548, 0.6075, 0.03757, 0.6075, 0.03986, 0.5788, 0.3155, 0.5788, 0.3346, 0.6075, 0.2771, 0.6075, 0.2771, 0.5788, 0.3155, 0.5788, 0.3346, 0.5788, 0.3346, 0.6075, 0.2771, 0.5788, 0.2771, 0.6075, 0.08548, 0.6075, 0.08548, 0.5788, 0.4058, 0.4103, 0.4058, 0.4726, 0.3582, 0.4726, 0.3582, 0.4103, 0.4058, 0.4912, 0.4058, 0.5006, 0.3582, 0.5006, 0.3582, 0.4912, 0.4058, 0.5006, 0.4058, 0.5068, 0.3582, 0.5068, 0.3582, 0.5006, 0.4058, 0.4726, 0.4058, 0.4912, 0.3582, 0.4912, 0.3582, 0.4726, 0.4028, 0.2825, 0.4028, 0.4078, 0.3552, 0.4078, 0.3552, 0.2825, 0.4028, 0.4078, 0.4028, 0.4838, 0.3552, 0.4838, 0.3552, 0.4078, 0.4058, 0.3947, 0.4058, 0.4103, 0.3582, 0.4103, 0.3582, 0.3947, 0.4058, 0.5068, 0.4058, 0.6096, 0.3582, 0.6096, 0.3582, 0.5068, 0.4058, 0.2825, 0.4058, 0.3853, 0.3582, 0.3853, 0.3582, 0.2825, 0.4058, 0.3853, 0.4058, 0.3947, 0.3582, 0.3947, 0.3582, 0.3853, 0.4028, 0.4838, 0.4028, 0.6091, 0.3552, 0.6091, 0.3552, 0.4838, 0.2524, 0.3232, 0.2548, 0.3379, 0.141, 0.3379, 0.1385, 0.3232, 0.2522, 0.3232, 0.1385, 0.3232, 0.1408, 0.3085, 0.2545, 0.3085, 0.1125, 0.5255, 0.2605, 0.5256, 0.2614, 0.5449, 0.1134, 0.5449, 0.619, 0.0344, 0.6189, 0.255, 0.4665, 0.255, 0.4666, 0.03437, 0.1137, 0.404, 0.2617, 0.404, 0.2605, 0.4233, 0.1125, 0.4233, 0.2605, 0.5256, 0.1125, 0.5255, 0.1125, 0.4233, 0.2605, 0.4233])
me_bamboohut.materials.append(mat_classic_bamboo_hut)
me_bamboohut.use_remesh_preserve_volume = False
me_bamboohut.use_remesh_preserve_attributes = False
me_bamboohut.use_mirror_vertex_groups = False
me_bamboohut.update()
arm_armature = bpy.data.armatures.new('Armature')  # bones are not reproduced

# ---- objects
ob_armature = bpy.data.objects.new('Armature', arm_armature)
ob_bamboohut = bpy.data.objects.new('BambooHut', me_bamboohut)

# ---- transforms, parenting, visibility, modifiers, constraints
ob_armature.location = (0.0, 0.0, 0.0)
ob_armature.lineart.crease_threshold = 0.0
ob_bamboohut.parent = ob_armature
ob_bamboohut.location = (0.0, 0.0, 0.0)
ob_bamboohut.lineart.crease_threshold = 0.0
_vg = ob_bamboohut.vertex_groups.new(name='Door')
_vg.add([328, 329, 330, 331, 332, 333, 334, 335], 1.0, 'REPLACE')
_vg = ob_bamboohut.vertex_groups.new(name='Root')
_vg.add([0, 1, 2, 3, 4, 5, 6, 7, 8, 9, 10, 11, 12, 13, 14, 15, 16, 17, 18, 19, 20, 21, 22, 23, 24, 25, 26, 27, 28, 29, 30, 31, 32, 33, 34, 35, 36, 37, 38, 39, 40, 41, 42, 43, 44, 45, 46, 47, 48, 49, 50, 51, 52, 53, 54, 55, 56, 57, 58, 59, 60, 61, 62, 63, 64, 65, 66, 67, 68, 69, 70, 71, 72, 73, 74, 75, 76, 77, 78, 79, 80, 81, 82, 83, 84, 85, 86, 87, 88, 89, 90, 91, 92, 93, 94, 95, 96, 97, 98, 99, 100, 101, 102, 103, 104, 105, 106, 107, 108, 109, 110, 111, 112, 113, 114, 115, 116, 117, 118, 119, 120, 121, 122, 123, 124, 125, 126, 127, 128, 129, 130, 131, 132, 133, 134, 135, 136, 137, 138, 139, 140, 141, 142, 143, 144, 145, 146, 147, 148, 149, 150, 151, 152, 153, 154, 155, 156, 157, 158, 159, 160, 161, 162, 163, 164, 165, 166, 167, 168, 169, 170, 171, 172, 173, 174, 175, 176, 177, 178, 179, 180, 181, 182, 183, 184, 185, 186, 187, 188, 189, 190, 191, 192, 193, 194, 195, 196, 197, 198, 199, 200, 201, 202, 203, 204, 205, 206, 207, 208, 209, 210, 211, 212, 213, 214, 215, 216, 217, 218, 219, 220, 221, 222, 223, 224, 225, 226, 227, 228, 229, 230, 231, 232, 233, 234, 235, 236, 237, 238, 239, 240, 241, 242, 243, 244, 245, 246, 247, 248, 249, 250, 251, 252, 253, 254, 255, 256, 257, 258, 259, 260, 261, 262, 263, 264, 265, 266, 267, 268, 269, 270, 271, 272, 273, 274, 275, 276, 277, 278, 279, 280, 281, 282, 283, 284, 285, 286, 287, 288, 289, 290, 291, 292, 293, 294, 295, 296, 297, 298, 299, 300, 301, 302, 303, 304, 305, 306, 307, 308, 309, 310, 311, 312, 313, 314, 315, 316, 317, 318, 319, 320, 321, 322, 323, 324, 325, 326, 327], 1.0, 'REPLACE')
_m = ob_bamboohut.modifiers.new('Armature', 'ARMATURE')
_m.object = ob_armature
_m.use_bone_envelopes = True

# ---- collection membership
col_collection_1.objects.link(ob_armature)
col_collection_1.objects.link(ob_bamboohut)

# ---- scene / render settings (as saved in the file)
scene.frame_start = 1; scene.frame_end = 250; scene.frame_set(0)
scene.render.engine = 'BLENDER_EEVEE_NEXT'
scene.render.image_settings.color_mode = 'RGB'
scene.render.image_settings.compression = 90
scene.render.resolution_percentage = 50
scene.render.dither_intensity = 0.0
scene.render.bake_margin = 2
scene.render.bake_bias = 0.0
scene.cycles.use_denoising = False
scene.cycles.samples = 10
scene.cycles.sampling_pattern = 'TABULATED_SOBOL'
scene.cycles.light_sampling_threshold = 0.0
scene.cycles.use_adaptive_sampling = False
scene.cycles.use_light_tree = False
scene.cycles.blur_glossy = 0.0
scene.cycles.volume_bounces = 1
scene.cycles.pixel_filter_type = 'GAUSSIAN'
scene.cycles.sample_clamp_indirect = 0.0
scene.view_settings.view_transform = 'Standard'
bpy.context.view_layer.update()

# ---- added for rendering (the .blend has no active camera and no usable light): camera, sun
cam_auto = bpy.data.cameras.new('AutoCamera')
cam_auto.lens = 50.0
cam_auto.sensor_width = 36.0
cam_auto.clip_end = 1275.23
ob_auto_camera = bpy.data.objects.new('AutoCamera', cam_auto)
scene.collection.objects.link(ob_auto_camera)
ob_auto_camera.location = (72.6631, -87.1957, 56.0983)
ob_auto_camera.rotation_euler = (1.09748, -7.21219e-08, 0.694738)
scene.camera = ob_auto_camera
light_auto_sun = bpy.data.lights.new('AutoSun', 'SUN')
light_auto_sun.energy = 3.0
light_auto_sun.angle = 0.0523599
ob_auto_sun = bpy.data.objects.new('AutoSun', light_auto_sun)
scene.collection.objects.link(ob_auto_sun)
ob_auto_sun.rotation_euler = (0.872665, 0.174533, 0.523599)
bpy.context.view_layer.update()
